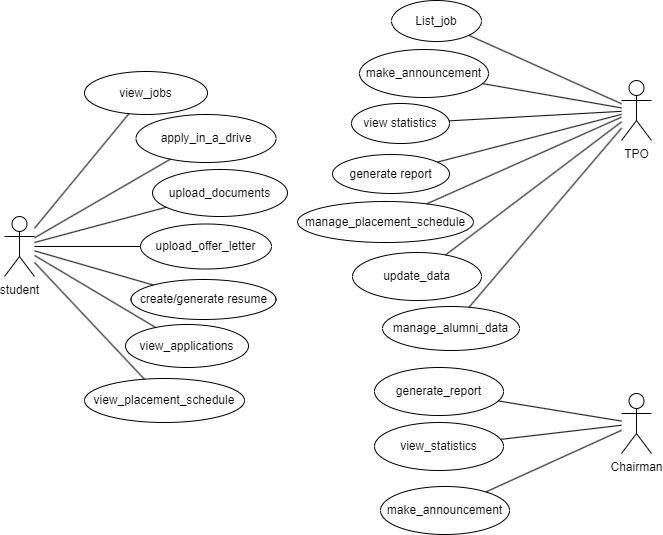

The diagram above was exported from draw.io. Its source (the exported page's mxGraphModel, read from the mxfile embedded in the PNG):
<mxGraphModel dx="1050" dy="530" grid="0" gridSize="10" guides="1" tooltips="1" connect="1" arrows="1" fold="1" page="1" pageScale="1" pageWidth="827" pageHeight="1169" background="#ffffff" math="0" shadow="0">
  <root>
    <mxCell id="0" />
    <mxCell id="1" parent="0" />
    <mxCell id="9bm_6J2V5AB3KcFWshXu-1" value="student" style="shape=umlActor;verticalLabelPosition=bottom;verticalAlign=top;html=1;outlineConnect=0;" parent="1" vertex="1">
      <mxGeometry x="76" y="216" width="30" height="60" as="geometry" />
    </mxCell>
    <mxCell id="9bm_6J2V5AB3KcFWshXu-2" value="TPO" style="shape=umlActor;verticalLabelPosition=bottom;verticalAlign=top;html=1;outlineConnect=0;" parent="1" vertex="1">
      <mxGeometry x="693" y="80" width="30" height="60" as="geometry" />
    </mxCell>
    <mxCell id="9bm_6J2V5AB3KcFWshXu-3" value="Chairman" style="shape=umlActor;verticalLabelPosition=bottom;verticalAlign=top;html=1;outlineConnect=0;" parent="1" vertex="1">
      <mxGeometry x="693" y="393" width="30" height="60" as="geometry" />
    </mxCell>
    <mxCell id="9bm_6J2V5AB3KcFWshXu-4" value="view_jobs" style="ellipse;whiteSpace=wrap;html=1;" parent="1" vertex="1">
      <mxGeometry x="156" y="71" width="123" height="43" as="geometry" />
    </mxCell>
    <mxCell id="9bm_6J2V5AB3KcFWshXu-5" value="apply_in_a_drive" style="ellipse;whiteSpace=wrap;html=1;" parent="1" vertex="1">
      <mxGeometry x="207.5" y="114" width="140" height="48" as="geometry" />
    </mxCell>
    <mxCell id="9bm_6J2V5AB3KcFWshXu-6" value="upload_documents" style="ellipse;whiteSpace=wrap;html=1;" parent="1" vertex="1">
      <mxGeometry x="224" y="169" width="135" height="47" as="geometry" />
    </mxCell>
    <mxCell id="9bm_6J2V5AB3KcFWshXu-7" value="upload_offer_letter" style="ellipse;whiteSpace=wrap;html=1;" parent="1" vertex="1">
      <mxGeometry x="212" y="223.5" width="131" height="45" as="geometry" />
    </mxCell>
    <mxCell id="9bm_6J2V5AB3KcFWshXu-8" value="create/generate resume" style="ellipse;whiteSpace=wrap;html=1;" parent="1" vertex="1">
      <mxGeometry x="202.5" y="279" width="145" height="40" as="geometry" />
    </mxCell>
    <mxCell id="9bm_6J2V5AB3KcFWshXu-9" value="" style="endArrow=none;html=1;rounded=0;" parent="1" source="9bm_6J2V5AB3KcFWshXu-1" target="9bm_6J2V5AB3KcFWshXu-4" edge="1">
      <mxGeometry width="50" height="50" relative="1" as="geometry">
        <mxPoint x="516" y="255" as="sourcePoint" />
        <mxPoint x="566" y="205" as="targetPoint" />
      </mxGeometry>
    </mxCell>
    <mxCell id="9bm_6J2V5AB3KcFWshXu-10" value="" style="endArrow=none;html=1;rounded=0;" parent="1" source="9bm_6J2V5AB3KcFWshXu-1" target="9bm_6J2V5AB3KcFWshXu-5" edge="1">
      <mxGeometry width="50" height="50" relative="1" as="geometry">
        <mxPoint x="516" y="255" as="sourcePoint" />
        <mxPoint x="566" y="205" as="targetPoint" />
      </mxGeometry>
    </mxCell>
    <mxCell id="9bm_6J2V5AB3KcFWshXu-12" value="" style="endArrow=none;html=1;rounded=0;" parent="1" source="9bm_6J2V5AB3KcFWshXu-1" target="9bm_6J2V5AB3KcFWshXu-6" edge="1">
      <mxGeometry width="50" height="50" relative="1" as="geometry">
        <mxPoint x="516" y="255" as="sourcePoint" />
        <mxPoint x="566" y="205" as="targetPoint" />
      </mxGeometry>
    </mxCell>
    <mxCell id="9bm_6J2V5AB3KcFWshXu-13" value="" style="endArrow=none;html=1;rounded=0;" parent="1" source="9bm_6J2V5AB3KcFWshXu-7" target="9bm_6J2V5AB3KcFWshXu-1" edge="1">
      <mxGeometry width="50" height="50" relative="1" as="geometry">
        <mxPoint x="278" y="255" as="sourcePoint" />
        <mxPoint x="566" y="205" as="targetPoint" />
      </mxGeometry>
    </mxCell>
    <mxCell id="9bm_6J2V5AB3KcFWshXu-14" value="" style="endArrow=none;html=1;rounded=0;" parent="1" source="9bm_6J2V5AB3KcFWshXu-1" target="9bm_6J2V5AB3KcFWshXu-8" edge="1">
      <mxGeometry width="50" height="50" relative="1" as="geometry">
        <mxPoint x="516" y="255" as="sourcePoint" />
        <mxPoint x="566" y="205" as="targetPoint" />
      </mxGeometry>
    </mxCell>
    <mxCell id="9bm_6J2V5AB3KcFWshXu-15" value="List_job" style="ellipse;whiteSpace=wrap;html=1;" parent="1" vertex="1">
      <mxGeometry x="463" width="90" height="41" as="geometry" />
    </mxCell>
    <mxCell id="9bm_6J2V5AB3KcFWshXu-16" value="make_announcement" style="ellipse;whiteSpace=wrap;html=1;" parent="1" vertex="1">
      <mxGeometry x="431" y="49" width="129" height="48" as="geometry" />
    </mxCell>
    <mxCell id="9bm_6J2V5AB3KcFWshXu-17" value="view statistics" style="ellipse;whiteSpace=wrap;html=1;" parent="1" vertex="1">
      <mxGeometry x="423" y="103" width="98" height="40" as="geometry" />
    </mxCell>
    <mxCell id="9bm_6J2V5AB3KcFWshXu-18" value="view_applications" style="ellipse;whiteSpace=wrap;html=1;" parent="1" vertex="1">
      <mxGeometry x="197" y="324" width="123" height="43" as="geometry" />
    </mxCell>
    <mxCell id="9bm_6J2V5AB3KcFWshXu-19" value="" style="endArrow=none;html=1;rounded=0;" parent="1" source="9bm_6J2V5AB3KcFWshXu-18" target="9bm_6J2V5AB3KcFWshXu-1" edge="1">
      <mxGeometry width="50" height="50" relative="1" as="geometry">
        <mxPoint x="516" y="255" as="sourcePoint" />
        <mxPoint x="566" y="205" as="targetPoint" />
      </mxGeometry>
    </mxCell>
    <mxCell id="9bm_6J2V5AB3KcFWshXu-20" value="generate report" style="ellipse;whiteSpace=wrap;html=1;" parent="1" vertex="1">
      <mxGeometry x="404" y="154" width="117" height="39" as="geometry" />
    </mxCell>
    <mxCell id="9bm_6J2V5AB3KcFWshXu-21" value="update_data" style="ellipse;whiteSpace=wrap;html=1;" parent="1" vertex="1">
      <mxGeometry x="424" y="252" width="129" height="48" as="geometry" />
    </mxCell>
    <mxCell id="9bm_6J2V5AB3KcFWshXu-22" value="manage_placement_schedule" style="ellipse;whiteSpace=wrap;html=1;" parent="1" vertex="1">
      <mxGeometry x="369" y="201" width="176" height="41" as="geometry" />
    </mxCell>
    <mxCell id="9bm_6J2V5AB3KcFWshXu-23" value="" style="endArrow=none;html=1;rounded=0;" parent="1" source="9bm_6J2V5AB3KcFWshXu-15" target="9bm_6J2V5AB3KcFWshXu-2" edge="1">
      <mxGeometry width="50" height="50" relative="1" as="geometry">
        <mxPoint x="516" y="255" as="sourcePoint" />
        <mxPoint x="566" y="205" as="targetPoint" />
      </mxGeometry>
    </mxCell>
    <mxCell id="9bm_6J2V5AB3KcFWshXu-24" value="" style="endArrow=none;html=1;rounded=0;" parent="1" source="9bm_6J2V5AB3KcFWshXu-16" target="9bm_6J2V5AB3KcFWshXu-2" edge="1">
      <mxGeometry width="50" height="50" relative="1" as="geometry">
        <mxPoint x="516" y="255" as="sourcePoint" />
        <mxPoint x="566" y="205" as="targetPoint" />
      </mxGeometry>
    </mxCell>
    <mxCell id="9bm_6J2V5AB3KcFWshXu-25" value="" style="endArrow=none;html=1;rounded=0;" parent="1" source="9bm_6J2V5AB3KcFWshXu-17" target="9bm_6J2V5AB3KcFWshXu-2" edge="1">
      <mxGeometry width="50" height="50" relative="1" as="geometry">
        <mxPoint x="516" y="255" as="sourcePoint" />
        <mxPoint x="566" y="205" as="targetPoint" />
      </mxGeometry>
    </mxCell>
    <mxCell id="9bm_6J2V5AB3KcFWshXu-26" value="" style="endArrow=none;html=1;rounded=0;" parent="1" source="9bm_6J2V5AB3KcFWshXu-20" target="9bm_6J2V5AB3KcFWshXu-2" edge="1">
      <mxGeometry width="50" height="50" relative="1" as="geometry">
        <mxPoint x="516" y="255" as="sourcePoint" />
        <mxPoint x="566" y="205" as="targetPoint" />
      </mxGeometry>
    </mxCell>
    <mxCell id="9bm_6J2V5AB3KcFWshXu-27" value="" style="endArrow=none;html=1;rounded=0;" parent="1" source="9bm_6J2V5AB3KcFWshXu-22" target="9bm_6J2V5AB3KcFWshXu-2" edge="1">
      <mxGeometry width="50" height="50" relative="1" as="geometry">
        <mxPoint x="516" y="255" as="sourcePoint" />
        <mxPoint x="566" y="205" as="targetPoint" />
      </mxGeometry>
    </mxCell>
    <mxCell id="9bm_6J2V5AB3KcFWshXu-28" value="" style="endArrow=none;html=1;rounded=0;" parent="1" source="9bm_6J2V5AB3KcFWshXu-21" target="9bm_6J2V5AB3KcFWshXu-2" edge="1">
      <mxGeometry width="50" height="50" relative="1" as="geometry">
        <mxPoint x="516" y="255" as="sourcePoint" />
        <mxPoint x="566" y="205" as="targetPoint" />
      </mxGeometry>
    </mxCell>
    <mxCell id="9bm_6J2V5AB3KcFWshXu-30" value="view_statistics" style="ellipse;whiteSpace=wrap;html=1;" parent="1" vertex="1">
      <mxGeometry x="446" y="422" width="129" height="48" as="geometry" />
    </mxCell>
    <mxCell id="9bm_6J2V5AB3KcFWshXu-31" value="generate_report" style="ellipse;whiteSpace=wrap;html=1;" parent="1" vertex="1">
      <mxGeometry x="446" y="367" width="129" height="48" as="geometry" />
    </mxCell>
    <mxCell id="9bm_6J2V5AB3KcFWshXu-32" value="make_announcement" style="ellipse;whiteSpace=wrap;html=1;" parent="1" vertex="1">
      <mxGeometry x="452" y="486" width="129" height="48" as="geometry" />
    </mxCell>
    <mxCell id="9bm_6J2V5AB3KcFWshXu-33" value="" style="endArrow=none;html=1;rounded=0;" parent="1" source="9bm_6J2V5AB3KcFWshXu-31" target="9bm_6J2V5AB3KcFWshXu-3" edge="1">
      <mxGeometry width="50" height="50" relative="1" as="geometry">
        <mxPoint x="516" y="255" as="sourcePoint" />
        <mxPoint x="566" y="205" as="targetPoint" />
      </mxGeometry>
    </mxCell>
    <mxCell id="9bm_6J2V5AB3KcFWshXu-34" value="" style="endArrow=none;html=1;rounded=0;" parent="1" source="9bm_6J2V5AB3KcFWshXu-30" target="9bm_6J2V5AB3KcFWshXu-3" edge="1">
      <mxGeometry width="50" height="50" relative="1" as="geometry">
        <mxPoint x="516" y="255" as="sourcePoint" />
        <mxPoint x="566" y="205" as="targetPoint" />
      </mxGeometry>
    </mxCell>
    <mxCell id="9bm_6J2V5AB3KcFWshXu-35" value="" style="endArrow=none;html=1;rounded=0;" parent="1" source="9bm_6J2V5AB3KcFWshXu-32" target="9bm_6J2V5AB3KcFWshXu-3" edge="1">
      <mxGeometry width="50" height="50" relative="1" as="geometry">
        <mxPoint x="516" y="255" as="sourcePoint" />
        <mxPoint x="566" y="205" as="targetPoint" />
      </mxGeometry>
    </mxCell>
    <mxCell id="lpxEKoiJfQBW2szO7P0m-1" value="view_placement_schedule" style="ellipse;whiteSpace=wrap;html=1;" parent="1" vertex="1">
      <mxGeometry x="156" y="378" width="160" height="44" as="geometry" />
    </mxCell>
    <mxCell id="bvR9IGQkaO7FbkyxBzeY-1" value="" style="endArrow=none;html=1;rounded=0;" parent="1" source="lpxEKoiJfQBW2szO7P0m-1" target="9bm_6J2V5AB3KcFWshXu-1" edge="1">
      <mxGeometry width="50" height="50" relative="1" as="geometry">
        <mxPoint x="387" y="307" as="sourcePoint" />
        <mxPoint x="437" y="257" as="targetPoint" />
      </mxGeometry>
    </mxCell>
    <mxCell id="Zlne7M1zo18zbnp463fN-1" value="manage_alumni_data" style="ellipse;whiteSpace=wrap;html=1;" vertex="1" parent="1">
      <mxGeometry x="454" y="306" width="137" height="44" as="geometry" />
    </mxCell>
    <mxCell id="Zlne7M1zo18zbnp463fN-3" value="" style="endArrow=none;html=1;rounded=0;" edge="1" parent="1" source="Zlne7M1zo18zbnp463fN-1" target="9bm_6J2V5AB3KcFWshXu-2">
      <mxGeometry width="50" height="50" relative="1" as="geometry">
        <mxPoint x="387" y="277" as="sourcePoint" />
        <mxPoint x="437" y="227" as="targetPoint" />
      </mxGeometry>
    </mxCell>
  </root>
</mxGraphModel>